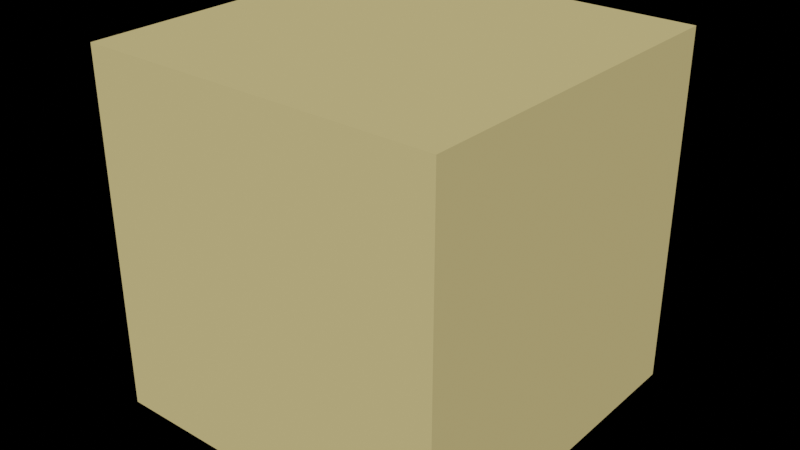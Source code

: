 # Source: piesok_rovina.blend  (saved by Blender 2.90.8; exported with 4.5.12 LTS)
import bpy
from mathutils import Matrix  # noqa: F401  (used for matrix-valued properties, if any)

bpy.ops.wm.read_factory_settings(use_empty=True)
scene = bpy.context.scene
scene.name = 'Scene'

# ---- collections
col_collection = bpy.data.collections.new('Collection'); scene.collection.children.link(col_collection)

# ---- materials (node trees are filled in below, after node groups)
mat_material = bpy.data.materials.new('Material')
mat_material.alpha_threshold = 0.0
mat_material.use_transparent_shadow = False
mat_material.line_color = (0.0, 0.0, 0.0, 1.0)

# ---- material node trees
mat_material.use_nodes = True; mat_material.node_tree.nodes.clear()
_N = mat_material.node_tree.nodes; _L = mat_material.node_tree.links
n0 = _N.new('ShaderNodeOutputMaterial'); n0.name = 'Material Output'; n0.location = (300, 300)
n1 = _N.new('ShaderNodeBsdfPrincipled'); n1.name = 'Principled BSDF'; n1.location = (10, 300)
n1.distribution = 'GGX'
n1.subsurface_method = 'BURLEY'
n1.inputs[0].default_value = (0.807, 0.6514, 0.2789, 1.0)
n1.inputs[2].default_value = 1.0
n1.inputs[3].default_value = 1.45
n1.inputs[13].default_value = 0.0
n1.inputs[20].default_value = 0.0
n1.inputs[27].default_value = (0.0, 0.0, 0.0, 1.0)
n1.inputs[28].default_value = 1.0
_L.new(n1.outputs[0], n0.inputs[0])
n0.is_active_output = True

# ---- world
world_world = bpy.data.worlds.new('World'); scene.world = world_world
world_world.use_nodes = True; world_world.node_tree.nodes.clear()
_N = world_world.node_tree.nodes; _L = world_world.node_tree.links
n0 = _N.new('ShaderNodeOutputWorld'); n0.name = 'World Output'; n0.location = (300, 300)
n1 = _N.new('ShaderNodeBackground'); n1.name = 'Background'; n1.location = (10, 300)
n1.inputs[0].default_value = (0.0, 0.0, 0.0, 1.0)
_L.new(n1.outputs[0], n0.inputs[0])
n0.is_active_output = True
world_world.color = (0.05088, 0.05088, 0.05088)
world_world.use_sun_shadow = False
world_world.sun_shadow_jitter_overblur = 0.0

# ---- meshes
me_cube = bpy.data.meshes.new('Cube')
me_cube.from_pydata([(1.0, 1.0, 1.0), (1.0, 1.0, -1.0), (1.0, -1.0, 1.0), (1.0, -1.0, -1.0), (-1.0, 1.0, 1.0), (-1.0, 1.0, -1.0), (-1.0, -1.0, 1.0), (-1.0, -1.0, -1.0)], [], [(0, 4, 6, 2), (3, 2, 6, 7), (7, 6, 4, 5), (5, 1, 3, 7), (1, 0, 2, 3), (5, 4, 0, 1)])
_uv = me_cube.uv_layers.new(name='UVMap')
_uv.uv.foreach_set('vector', [0.625, 0.5, 0.875, 0.5, 0.875, 0.75, 0.625, 0.75, 0.375, 0.75, 0.625, 0.75, 0.625, 1.0, 0.375, 1.0, 0.375, 0.0, 0.625, 0.0, 0.625, 0.25, 0.375, 0.25, 0.125, 0.5, 0.375, 0.5, 0.375, 0.75, 0.125, 0.75, 0.375, 0.5, 0.625, 0.5, 0.625, 0.75, 0.375, 0.75, 0.375, 0.25, 0.625, 0.25, 0.625, 0.5, 0.375, 0.5])
me_cube.materials.append(mat_material)
me_cube.use_remesh_preserve_volume = False
me_cube.use_remesh_preserve_attributes = False
me_cube.use_mirror_vertex_groups = False
me_cube.update()

# ---- objects
ob_cube = bpy.data.objects.new('Cube', me_cube)

# ---- transforms, parenting, visibility, modifiers, constraints
ob_cube.location = (0.0, 0.0, 0.0)
ob_cube.scale = (5.0, 5.0, 5.0)
ob_cube.lock_rotations_4d = False
ob_cube.empty_display_type = 'ARROWS'
ob_cube.lineart.crease_threshold = 0.0

# ---- collection membership
col_collection.objects.link(ob_cube)

# ---- scene / render settings (as saved in the file)
scene.frame_start = 1; scene.frame_end = 250; scene.frame_set(1)
scene.render.engine = 'BLENDER_EEVEE_NEXT'
scene.cycles.use_denoising = False
scene.cycles.samples = 128
scene.cycles.sampling_pattern = 'TABULATED_SOBOL'
scene.cycles.use_adaptive_sampling = False
scene.cycles.use_light_tree = False
scene.view_settings.view_transform = 'Filmic'
bpy.context.view_layer.update()

# ---- added for rendering (the .blend has no active camera and no usable light): camera, sun
cam_auto = bpy.data.cameras.new('AutoCamera')
cam_auto.lens = 50.0
cam_auto.sensor_width = 36.0
cam_auto.clip_end = 1000.0
ob_auto_camera = bpy.data.objects.new('AutoCamera', cam_auto)
scene.collection.objects.link(ob_auto_camera)
ob_auto_camera.location = (16.0254, -19.2304, 12.8203)
ob_auto_camera.rotation_euler = (1.09748, -7.21219e-08, 0.694738)
scene.camera = ob_auto_camera
light_auto_sun = bpy.data.lights.new('AutoSun', 'SUN')
light_auto_sun.energy = 3.0
light_auto_sun.angle = 0.0523599
ob_auto_sun = bpy.data.objects.new('AutoSun', light_auto_sun)
scene.collection.objects.link(ob_auto_sun)
ob_auto_sun.rotation_euler = (0.872665, 0.174533, 0.523599)
bpy.context.view_layer.update()
